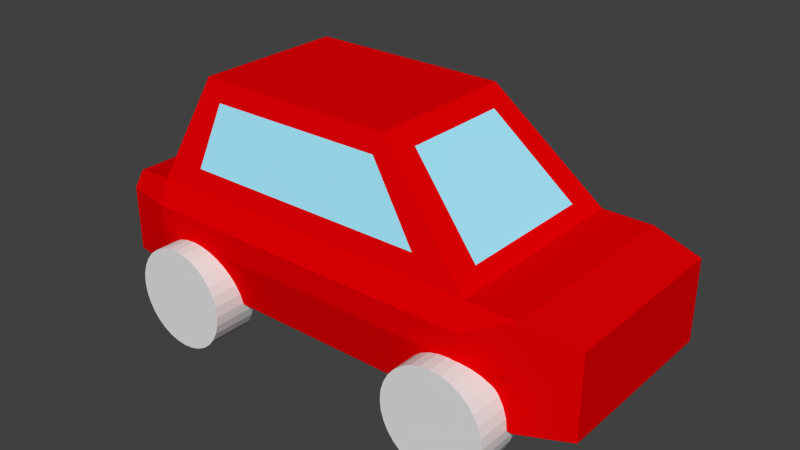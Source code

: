 # Source: auto.blend  (saved by Blender 2.71.0; exported with 4.5.12 LTS)
import bpy
from mathutils import Matrix  # noqa: F401  (used for matrix-valued properties, if any)

bpy.ops.wm.read_factory_settings(use_empty=True)
scene = bpy.context.scene
scene.name = 'Scene'

# ---- collections
col_collection_1 = bpy.data.collections.new('Collection 1'); scene.collection.children.link(col_collection_1)

# ---- materials (node trees are filled in below, after node groups)
mat_rood = bpy.data.materials.new('Rood')
mat_rood.alpha_threshold = 0.0
mat_rood.use_transparent_shadow = False
mat_rood.diffuse_color = (0.8, 0.0, 0.001055, 1.0)
mat_rood.roughness = 0.5
mat_rood.line_color = (0.0, 0.0, 0.0, 1.0)
mat_raam = bpy.data.materials.new('Raam')
mat_raam.alpha_threshold = 0.0
mat_raam.use_transparent_shadow = False
mat_raam.diffuse_color = (0.3894, 0.8335, 1.0, 1.0)
mat_raam.roughness = 0.5
mat_raam.specular_intensity = 1.0
mat_raam.line_color = (0.0, 0.0, 0.0, 1.0)
mat_zwart = bpy.data.materials.new('Zwart')
mat_zwart.alpha_threshold = 0.0
mat_zwart.use_transparent_shadow = False
mat_zwart.roughness = 0.5
mat_zwart.specular_intensity = 0.2
mat_zwart.line_color = (0.0, 0.0, 0.0, 1.0)

# ---- material node trees

# ---- world
world_world = bpy.data.worlds.new('World'); scene.world = world_world
world_world.color = (0.05088, 0.05088, 0.05088)
world_world.use_sun_shadow = False
world_world.sun_shadow_jitter_overblur = 0.0
world_world.cycles.sampling_method = 'MANUAL'
world_world.cycles.sample_map_resolution = 256

# ---- meshes
me_cube_001 = bpy.data.meshes.new('Cube.001')
me_cube_001.from_pydata([(-1.4, 1.0, -1.0), (2.0, 1.0, -1.0), (-1.0, 0.75, 1.0), (1.0, 0.75, 1.0), (-1.0, 0.0, 1.0), (-1.4, 0.0, -1.0), (1.0, 0.0, 1.0), (2.0, 0.0, -1.0), (-1.4, 1.0, 0.0), (2.0, 1.0, 0.0), (-1.4, 0.0, 0.0), (2.0, 0.0, 0.0), (3.0, 0.9, -0.9), (3.0, 0.0, -0.9), (3.0, 0.9, -0.1), (3.0, 0.0, -0.1), (-1.9, 1.0, -0.9), (-1.9, 0.0, -0.9), (-1.9, 0.9, -0.1), (-1.9, 0.0, -0.1), (-1.4, 1.1, -0.5), (2.0, 1.1, -0.5), (3.0, 0.9, -0.5), (3.0, 0.0, -0.5), (-1.9, 1.0, -0.5), (-1.9, 0.0, -0.5), (2.5, 0.0, -1.0), (2.5, 1.0, 0.0), (2.5, 0.0, 0.0), (2.5, 1.0, -1.0), (2.5, 1.0, -0.5), (-1.0, 0.5, 1.0), (2.0, 0.5, -1.0), (-1.4, 0.5, -1.0), (1.0, 0.5, 1.0), (-1.4, 0.7323, 0.0), (2.0, 0.72, 0.0), (3.0, 0.5, -0.9), (3.0, 0.5, -0.1), (-1.9, 0.5, -0.9), (-1.9, 0.5, -0.1), (3.0, 0.5, -0.5), (-1.9, 0.5, -0.5), (2.5, 0.5, 0.0), (2.5, 0.5, -1.0), (-0.9755, 1.322, -0.49), (-0.9755, 0.8798, -0.49), (-0.8779, 1.322, -0.4996), (-0.8779, 0.8798, -0.4996), (-0.7841, 1.322, -0.528), (-0.7841, 0.8798, -0.528), (-0.6977, 1.322, -0.5742), (-0.6977, 0.8798, -0.5742), (-0.6219, 1.322, -0.6364), (-0.6219, 0.8798, -0.6364), (-0.5597, 1.322, -0.7122), (-0.5597, 0.8798, -0.7122), (-0.5135, 1.322, -0.7986), (-0.5135, 0.8798, -0.7986), (-0.4851, 1.322, -0.8924), (-0.4851, 0.8798, -0.8924), (-0.4755, 1.322, -0.99), (-0.4755, 0.8798, -0.99), (-0.4851, 1.322, -1.088), (-0.4851, 0.8798, -1.088), (-0.5135, 1.322, -1.181), (-0.5135, 0.8798, -1.181), (-0.5597, 1.322, -1.268), (-0.5597, 0.8798, -1.268), (-0.6219, 1.322, -1.344), (-0.6219, 0.8798, -1.344), (-0.6977, 1.322, -1.406), (-0.6977, 0.8798, -1.406), (-0.7841, 1.322, -1.452), (-0.7841, 0.8798, -1.452), (-0.8779, 1.322, -1.48), (-0.8779, 0.8798, -1.48), (-0.9755, 1.322, -1.49), (-0.9755, 0.8798, -1.49), (-1.073, 1.322, -1.48), (-1.073, 0.8798, -1.48), (-1.167, 1.322, -1.452), (-1.167, 0.8798, -1.452), (-1.253, 1.322, -1.406), (-1.253, 0.8798, -1.406), (-1.329, 1.322, -1.344), (-1.329, 0.8798, -1.344), (-1.391, 1.322, -1.268), (-1.391, 0.8798, -1.268), (-1.437, 1.322, -1.181), (-1.437, 0.8798, -1.181), (-1.466, 1.322, -1.088), (-1.466, 0.8798, -1.088), (-1.475, 1.322, -0.99), (-1.475, 0.8798, -0.99), (-1.466, 1.322, -0.8924), (-1.466, 0.8798, -0.8924), (-1.437, 1.322, -0.7986), (-1.437, 0.8798, -0.7986), (-1.391, 1.322, -0.7122), (-1.391, 0.8798, -0.7122), (-1.329, 1.322, -0.6364), (-1.329, 0.8798, -0.6364), (-1.253, 1.322, -0.5742), (-1.253, 0.8798, -0.5742), (-1.167, 1.322, -0.528), (-1.167, 0.8798, -0.528), (-1.073, 1.322, -0.4996), (-1.073, 0.8798, -0.4996), (-1.4, 1.1, -0.25), (2.0, 1.1, -0.25), (3.0, 0.9, -0.25), (3.0, 0.0, -0.25), (-1.9, 1.0, -0.25), (-1.9, 0.0, -0.25), (2.5, 1.0, -0.25), (3.0, 0.5, -0.25), (-1.9, 0.5, -0.25), (1.942, 1.322, -0.49), (1.942, 0.8798, -0.49), (2.039, 1.322, -0.4996), (2.039, 0.8798, -0.4996), (2.133, 1.322, -0.528), (2.133, 0.8798, -0.528), (2.219, 1.322, -0.5742), (2.219, 0.8798, -0.5742), (2.295, 1.322, -0.6364), (2.295, 0.8798, -0.6364), (2.357, 1.322, -0.7122), (2.357, 0.8798, -0.7122), (2.403, 1.322, -0.7986), (2.403, 0.8798, -0.7986), (2.432, 1.322, -0.8924), (2.432, 0.8798, -0.8924), (2.442, 1.322, -0.99), (2.442, 0.8798, -0.99), (2.432, 1.322, -1.088), (2.432, 0.8798, -1.088), (2.403, 1.322, -1.181), (2.403, 0.8798, -1.181), (2.357, 1.322, -1.268), (2.357, 0.8798, -1.268), (2.295, 1.322, -1.344), (2.295, 0.8798, -1.344), (2.219, 1.322, -1.406), (2.219, 0.8798, -1.406), (2.133, 1.322, -1.452), (2.133, 0.8798, -1.452), (2.039, 1.322, -1.48), (2.039, 0.8798, -1.48), (1.942, 1.322, -1.49), (1.942, 0.8798, -1.49), (1.844, 1.322, -1.48), (1.844, 0.8798, -1.48), (1.75, 1.322, -1.452), (1.75, 0.8798, -1.452), (1.664, 1.322, -1.406), (1.664, 0.8798, -1.406), (1.588, 1.322, -1.344), (1.588, 0.8798, -1.344), (1.526, 1.322, -1.268), (1.526, 0.8798, -1.268), (1.48, 1.322, -1.181), (1.48, 0.8798, -1.181), (1.451, 1.322, -1.088), (1.451, 0.8798, -1.088), (1.442, 1.322, -0.99), (1.442, 0.8798, -0.99), (1.451, 1.322, -0.8924), (1.451, 0.8798, -0.8924), (1.48, 1.322, -0.7986), (1.48, 0.8798, -0.7986), (1.526, 1.322, -0.7122), (1.526, 0.8798, -0.7122), (1.588, 1.322, -0.6364), (1.588, 0.8798, -0.6364), (1.664, 1.322, -0.5742), (1.664, 0.8798, -0.5742), (1.75, 1.322, -0.528), (1.75, 0.8798, -0.528), (1.844, 1.322, -0.4996), (1.844, 0.8798, -0.4996), (1.147, 0.0, 0.8529), (1.146, 0.5322, 0.8536), (1.882, 0.0, 0.1183), (1.882, 0.694, 0.1184), (-1.078, 0.5453, 0.8051), (-1.078, 0.0, 0.8049), (-1.329, 0.691, 0.1779), (-1.328, 0.0, 0.179), (-0.7778, 0.75, 1.0), (-0.5556, 0.75, 1.0), (-0.3333, 0.75, 1.0), (-0.1111, 0.75, 1.0), (0.1111, 0.75, 1.0), (0.3333, 0.75, 1.0), (0.5556, 0.75, 1.0), (0.7778, 0.75, 1.0), (1.622, 1.0, -1.0), (1.244, 1.0, -1.0), (0.8667, 1.0, -1.0), (0.4889, 1.0, -1.0), (0.1111, 1.0, -1.0), (-0.2667, 1.0, -1.0), (-0.6444, 1.0, -1.0), (-1.022, 1.0, -1.0), (-1.022, 0.0, -1.0), (-0.6444, 0.0, -1.0), (-0.2667, 0.0, -1.0), (0.1111, 0.0, -1.0), (0.4889, 0.0, -1.0), (0.8667, 0.0, -1.0), (1.244, 0.0, -1.0), (1.622, 0.0, -1.0), (0.7778, 0.0, 1.0), (0.5556, 0.0, 1.0), (0.3333, 0.0, 1.0), (0.1111, 0.0, 1.0), (-0.1111, 0.0, 1.0), (-0.3333, 0.0, 1.0), (-0.5556, 0.0, 1.0), (-0.7778, 0.0, 1.0), (1.622, 1.0, 0.0), (1.244, 1.0, 0.0), (0.8667, 1.0, 0.0), (0.4889, 1.0, 0.0), (0.1111, 1.0, 0.0), (-0.2667, 1.0, 0.0), (-0.6444, 1.0, 0.0), (-1.022, 1.0, 0.0), (1.622, 1.1, -0.5), (1.244, 1.1, -0.5), (0.8667, 1.1, -0.5), (0.4889, 1.1, -0.5), (0.1111, 1.1, -0.5), (-0.2667, 1.1, -0.5), (-0.6444, 1.1, -0.5), (-1.022, 1.1, -0.5), (-1.022, 0.5, -1.0), (-0.6444, 0.5, -1.0), (-0.2667, 0.5, -1.0), (0.1111, 0.5, -1.0), (0.4889, 0.5, -1.0), (0.8667, 0.5, -1.0), (1.244, 0.5, -1.0), (1.622, 0.5, -1.0), (0.7778, 0.5, 1.0), (0.5556, 0.5, 1.0), (0.3333, 0.5, 1.0), (0.1111, 0.5, 1.0), (-0.1111, 0.5, 1.0), (-0.3333, 0.5, 1.0), (-0.5556, 0.5, 1.0), (-0.7778, 0.5, 1.0), (1.622, 1.1, -0.25), (1.244, 1.1, -0.25), (0.8667, 1.1, -0.25), (0.4889, 1.1, -0.25), (0.1111, 1.1, -0.25), (-0.2667, 1.1, -0.25), (-0.6444, 1.1, -0.25), (-1.022, 1.1, -0.25), (-0.06874, 0.7977, 0.8093), (0.6857, 0.7972, 0.8111), (-0.3206, 0.7978, 0.8087), (0.4344, 0.7974, 0.8105), (-0.5726, 0.798, 0.8082), (0.1829, 0.7975, 0.8099), (0.9368, 0.7971, 0.8117), (-0.8248, 0.7981, 0.8076), (0.0685, 0.9521, 0.1918), (1.113, 0.9521, 0.1915), (-0.2795, 0.952, 0.1918), (0.7645, 0.9521, 0.1916), (-0.6274, 0.952, 0.1919), (0.4165, 0.9521, 0.1917), (1.461, 0.9522, 0.1914), (-0.9753, 0.952, 0.192)], [], [(35, 8, 18, 40), (230, 21, 1, 198), (245, 198, 1, 32), (253, 190, 2, 31), (43, 28, 15, 38), (31, 2, 8, 35, 188, 186), (197, 3, 9, 222, 276, 268), (183, 182, 184, 185), (41, 23, 13, 37), (44, 29, 12, 37), (115, 27, 14, 111), (42, 24, 16, 39), (33, 5, 17, 39), (20, 0, 16, 24), (254, 110, 21, 230), (116, 112, 23, 41), (29, 30, 22, 12), (117, 113, 24, 42), (109, 20, 24, 113), (36, 11, 28, 43), (32, 1, 29, 44), (110, 9, 27, 115), (1, 21, 30, 29), (10, 35, 40, 19), (213, 245, 32, 7), (221, 253, 31, 4), (27, 43, 38, 14), (189, 188, 35, 10), (3, 34, 183, 185, 36, 9), (22, 41, 37, 12), (26, 44, 37, 13), (25, 42, 39, 17), (0, 33, 39, 16), (111, 116, 41, 22), (114, 117, 42, 25), (9, 36, 43, 27), (7, 32, 44, 26), (45, 46, 48, 47), (47, 48, 50, 49), (49, 50, 52, 51), (51, 52, 54, 53), (53, 54, 56, 55), (55, 56, 58, 57), (57, 58, 60, 59), (59, 60, 62, 61), (61, 62, 64, 63), (63, 64, 66, 65), (65, 66, 68, 67), (67, 68, 70, 69), (69, 70, 72, 71), (71, 72, 74, 73), (73, 74, 76, 75), (75, 76, 78, 77), (77, 78, 80, 79), (79, 80, 82, 81), (81, 82, 84, 83), (83, 84, 86, 85), (85, 86, 88, 87), (87, 88, 90, 89), (89, 90, 92, 91), (91, 92, 94, 93), (93, 94, 96, 95), (95, 96, 98, 97), (97, 98, 100, 99), (99, 100, 102, 101), (101, 102, 104, 103), (103, 104, 106, 105), (48, 46, 108, 106, 104, 102, 100, 98, 96, 94, 92, 90, 88, 86, 84, 82, 80, 78, 76, 74, 72, 70, 68, 66, 64, 62, 60, 58, 56, 54, 52, 50), (107, 108, 46, 45), (105, 106, 108, 107), (45, 47, 49, 51, 53, 55, 57, 59, 61, 63, 65, 67, 69, 71, 73, 75, 77, 79, 81, 83, 85, 87, 89, 91, 93, 95, 97, 99, 101, 103, 105, 107), (30, 115, 111, 22), (222, 9, 110, 254), (38, 15, 112, 116), (40, 18, 113, 117), (8, 109, 113, 18), (21, 110, 115, 30), (14, 38, 116, 111), (19, 40, 117, 114), (118, 119, 121, 120), (120, 121, 123, 122), (122, 123, 125, 124), (124, 125, 127, 126), (126, 127, 129, 128), (128, 129, 131, 130), (130, 131, 133, 132), (132, 133, 135, 134), (134, 135, 137, 136), (136, 137, 139, 138), (138, 139, 141, 140), (140, 141, 143, 142), (142, 143, 145, 144), (144, 145, 147, 146), (146, 147, 149, 148), (148, 149, 151, 150), (150, 151, 153, 152), (152, 153, 155, 154), (154, 155, 157, 156), (156, 157, 159, 158), (158, 159, 161, 160), (160, 161, 163, 162), (162, 163, 165, 164), (164, 165, 167, 166), (166, 167, 169, 168), (168, 169, 171, 170), (170, 171, 173, 172), (172, 173, 175, 174), (174, 175, 177, 176), (176, 177, 179, 178), (121, 119, 181, 179, 177, 175, 173, 171, 169, 167, 165, 163, 161, 159, 157, 155, 153, 151, 149, 147, 145, 143, 141, 139, 137, 135, 133, 131, 129, 127, 125, 123), (180, 181, 119, 118), (178, 179, 181, 180), (118, 120, 122, 124, 126, 128, 130, 132, 134, 136, 138, 140, 142, 144, 146, 148, 150, 152, 154, 156, 158, 160, 162, 164, 166, 168, 170, 172, 174, 176, 178, 180), (34, 6, 182, 183), (185, 184, 11, 36), (4, 31, 186, 187), (187, 186, 188, 189), (20, 237, 205, 0), (237, 236, 204, 205), (236, 235, 203, 204), (235, 234, 202, 203), (234, 233, 201, 202), (233, 232, 200, 201), (232, 231, 199, 200), (231, 230, 198, 199), (33, 0, 205, 238), (238, 205, 204, 239), (239, 204, 203, 240), (240, 203, 202, 241), (241, 202, 201, 242), (242, 201, 200, 243), (243, 200, 199, 244), (244, 199, 198, 245), (34, 3, 197, 246), (246, 197, 196, 247), (247, 196, 195, 248), (248, 195, 194, 249), (249, 194, 193, 250), (250, 193, 192, 251), (251, 192, 191, 252), (252, 191, 190, 253), (2, 190, 269, 277, 229, 8), (190, 191, 266, 269), (191, 192, 264, 266), (192, 193, 262, 264), (193, 194, 267, 262), (194, 195, 265, 267), (195, 196, 263, 265), (196, 197, 268, 263), (109, 261, 237, 20), (261, 260, 236, 237), (260, 259, 235, 236), (259, 258, 234, 235), (258, 257, 233, 234), (257, 256, 232, 233), (256, 255, 231, 232), (255, 254, 230, 231), (5, 33, 238, 206), (206, 238, 239, 207), (207, 239, 240, 208), (208, 240, 241, 209), (209, 241, 242, 210), (210, 242, 243, 211), (211, 243, 244, 212), (212, 244, 245, 213), (6, 34, 246, 214), (214, 246, 247, 215), (215, 247, 248, 216), (216, 248, 249, 217), (217, 249, 250, 218), (218, 250, 251, 219), (219, 251, 252, 220), (220, 252, 253, 221), (8, 229, 261, 109), (229, 228, 260, 261), (228, 227, 259, 260), (227, 226, 258, 259), (226, 225, 257, 258), (225, 224, 256, 257), (224, 223, 255, 256), (223, 222, 254, 255), (273, 271, 223, 224), (272, 270, 226, 227), (271, 276, 222, 223), (270, 275, 225, 226), (277, 274, 228, 229), (275, 273, 224, 225), (274, 272, 227, 228), (262, 267, 275, 270), (265, 263, 271, 273), (269, 266, 274, 277), (264, 262, 270, 272), (267, 265, 273, 275), (263, 268, 276, 271), (266, 264, 272, 274)])
me_cube_001.polygons.foreach_set('material_index', [0, 0, 0, 0, 0, 0, 0, 1, 0, 0, 0, 0, 0, 0, 0, 0, 0, 0, 0, 0, 0, 0, 0, 0, 0, 0, 0, 0, 0, 0, 0, 0, 0, 0, 0, 0, 0, 2, 2, 2, 2, 2, 2, 2, 2, 2, 2, 2, 2, 2, 2, 2, 2, 2, 2, 2, 2, 2, 2, 2, 2, 2, 2, 2, 2, 2, 2, 2, 2, 2, 2, 0, 0, 0, 0, 0, 0, 0, 0, 2, 2, 2, 2, 2, 2, 2, 2, 2, 2, 2, 2, 2, 2, 2, 2, 2, 2, 2, 2, 2, 2, 2, 2, 2, 2, 2, 2, 2, 2, 2, 2, 2, 2, 0, 0, 0, 1, 0, 0, 0, 0, 0, 0, 0, 0, 0, 0, 0, 0, 0, 0, 0, 0, 0, 0, 0, 0, 0, 0, 0, 0, 0, 0, 0, 0, 0, 0, 0, 0, 0, 0, 0, 0, 0, 0, 0, 0, 0, 0, 0, 0, 0, 0, 0, 0, 0, 0, 0, 0, 0, 0, 0, 0, 0, 0, 0, 0, 0, 0, 0, 0, 0, 0, 0, 0, 0, 0, 0, 1, 1, 1, 1, 1, 1, 1])
me_cube_001.materials.append(mat_rood)
me_cube_001.materials.append(mat_raam)
me_cube_001.materials.append(mat_zwart)
me_cube_001.use_remesh_preserve_volume = False
me_cube_001.use_remesh_preserve_attributes = False
me_cube_001.use_mirror_vertex_groups = False
me_cube_001.update()

# ---- objects
ob_cube = bpy.data.objects.new('Cube', me_cube_001)

# ---- transforms, parenting, visibility, modifiers, constraints
ob_cube.location = (0.0, 0.0, 1.0)
ob_cube.lineart.crease_threshold = 0.0
_m = ob_cube.modifiers.new('Mirror', 'MIRROR')
_m.use_axis = (False, True, False)
_m.use_clip = True

# ---- collection membership
col_collection_1.objects.link(ob_cube)

# ---- scene / render settings (as saved in the file)
scene.frame_start = 1; scene.frame_end = 250; scene.frame_set(1)
scene.render.engine = 'BLENDER_EEVEE_NEXT'
scene.render.resolution_percentage = 50
scene.render.dither_intensity = 0.0
scene.cycles.use_denoising = False
scene.cycles.samples = 10
scene.cycles.sampling_pattern = 'TABULATED_SOBOL'
scene.cycles.light_sampling_threshold = 0.0
scene.cycles.use_adaptive_sampling = False
scene.cycles.use_light_tree = False
scene.cycles.blur_glossy = 0.0
scene.cycles.volume_bounces = 1
scene.cycles.pixel_filter_type = 'GAUSSIAN'
scene.cycles.sample_clamp_indirect = 0.0
scene.view_settings.view_transform = 'Standard'
bpy.context.view_layer.update()

# ---- added for rendering (the .blend has no active camera and no usable light): camera, sun
cam_auto = bpy.data.cameras.new('AutoCamera')
cam_auto.lens = 50.0
cam_auto.sensor_width = 36.0
cam_auto.clip_end = 1000.0
ob_auto_camera = bpy.data.objects.new('AutoCamera', cam_auto)
scene.collection.objects.link(ob_auto_camera)
ob_auto_camera.location = (6.19291, -6.7715, 5.26935)
ob_auto_camera.rotation_euler = (1.09748, -7.21219e-08, 0.694738)
scene.camera = ob_auto_camera
light_auto_sun = bpy.data.lights.new('AutoSun', 'SUN')
light_auto_sun.energy = 3.0
light_auto_sun.angle = 0.0523599
ob_auto_sun = bpy.data.objects.new('AutoSun', light_auto_sun)
scene.collection.objects.link(ob_auto_sun)
ob_auto_sun.rotation_euler = (0.872665, 0.174533, 0.523599)
bpy.context.view_layer.update()

